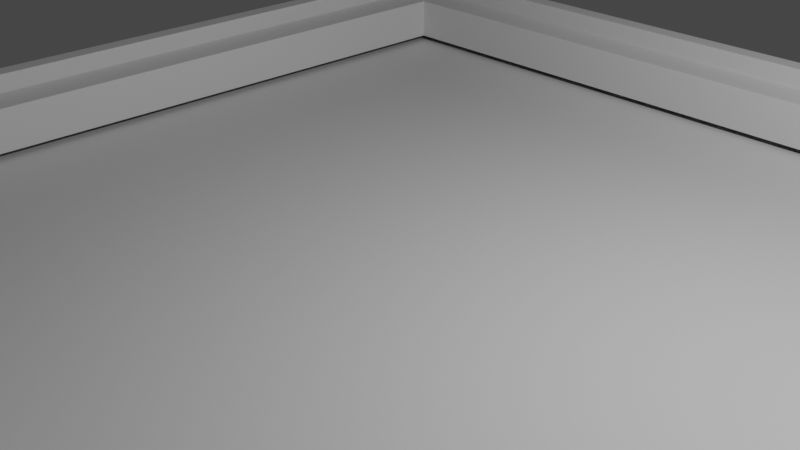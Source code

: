 # Source: picture_frame_square_.blend  (saved by Blender 2.80.75; exported with 4.5.12 LTS)
import bpy
from mathutils import Matrix  # noqa: F401  (used for matrix-valued properties, if any)

bpy.ops.wm.read_factory_settings(use_empty=True)
scene = bpy.context.scene
scene.name = 'Scene'

# ---- collections
col_collection = bpy.data.collections.new('Collection'); scene.collection.children.link(col_collection)

# ---- materials (node trees are filled in below, after node groups)
mat_material = bpy.data.materials.new('Material')
mat_material.alpha_threshold = 0.0
mat_material.use_transparent_shadow = False
mat_material.line_color = (0.0, 0.0, 0.0, 1.0)

# ---- material node trees
mat_material.use_nodes = True; mat_material.node_tree.nodes.clear()
_N = mat_material.node_tree.nodes; _L = mat_material.node_tree.links
n0 = _N.new('ShaderNodeOutputMaterial'); n0.name = 'Material Output'; n0.location = (300, 300)
n1 = _N.new('ShaderNodeBsdfPrincipled'); n1.name = 'Principled BSDF'; n1.location = (10, 300)
n1.distribution = 'GGX'
n1.subsurface_method = 'BURLEY'
n1.inputs[2].default_value = 0.4
n1.inputs[3].default_value = 1.45
n1.inputs[27].default_value = (0.0, 0.0, 0.0, 1.0)
n1.inputs[28].default_value = 1.0
_L.new(n1.outputs[0], n0.inputs[0])
n0.is_active_output = True

# ---- world
world_world = bpy.data.worlds.new('World'); scene.world = world_world
world_world.use_nodes = True; world_world.node_tree.nodes.clear()
_N = world_world.node_tree.nodes; _L = world_world.node_tree.links
n0 = _N.new('ShaderNodeOutputWorld'); n0.name = 'World Output'; n0.location = (300, 300)
n1 = _N.new('ShaderNodeBackground'); n1.name = 'Background'; n1.location = (10, 300)
n1.inputs[0].default_value = (0.05088, 0.05088, 0.05088, 1.0)
_L.new(n1.outputs[0], n0.inputs[0])
n0.is_active_output = True
world_world.color = (0.05088, 0.05088, 0.05088)
world_world.use_sun_shadow = False
world_world.sun_shadow_jitter_overblur = 0.0

# ---- cameras
cam_camera = bpy.data.cameras.new('Camera')
cam_camera.clip_end = 100.0
cam_camera.ortho_scale = 7.314

# ---- lights
light_light = bpy.data.lights.new('Light', 'POINT')
light_light.transmission_factor = 0.0
light_light.energy = 1000.0
light_light.shadow_soft_size = 0.1
light_light.shadow_maximum_resolution = 0.006
light_light.use_absolute_resolution = True

# ---- meshes
me_cube = bpy.data.meshes.new('Cube')
me_cube.from_pydata([(0.9609, 0.9609, 1.0), (1.0, 1.0, -1.0), (0.9609, -0.9609, 1.0), (1.0, -1.0, -1.0), (-0.9609, 0.9609, 1.0), (-1.0, 1.0, -1.0), (-0.9609, -0.9609, 1.0), (-1.0, -1.0, -1.0), (1.0, -1.0, 1.0), (-1.0, -1.0, 1.0), (1.0, 1.0, 1.0), (-1.0, 1.0, 1.0), (0.8709, -0.8709, 0.4609), (-0.8709, -0.8709, 0.4609), (0.8709, 0.8709, 0.4609), (-0.8709, 0.8709, 0.4609), (0.9609, -0.9609, 0.4609), (-0.9609, -0.9609, 0.4609), (0.9609, 0.9609, 0.4609), (-0.9609, 0.9609, 0.4609), (0.8709, -0.8709, -0.8309), (-0.8709, -0.8709, -0.8309), (0.8709, 0.8709, -0.8309), (-0.8709, 0.8709, -0.8309)], [], [(4, 6, 17, 19), (3, 8, 9, 7), (7, 9, 11, 5), (5, 1, 3, 7), (1, 10, 8, 3), (5, 11, 10, 1), (2, 6, 9, 8), (0, 2, 8, 10), (6, 4, 11, 9), (4, 0, 10, 11), (14, 15, 23, 22), (6, 2, 16, 17), (0, 4, 19, 18), (2, 0, 18, 16), (12, 13, 17, 16), (14, 12, 16, 18), (13, 15, 19, 17), (15, 14, 18, 19), (12, 14, 22, 20), (15, 13, 21, 23), (13, 12, 20, 21)])
_uv = me_cube.uv_layers.new(name='UVMap')
_uv.uv.foreach_set('vector', [0.6201, 0.004884, 0.6201, 0.2451, 0.6201, 0.2451, 0.6201, 0.004884, 0.375, 0.25, 0.625, 0.25, 0.625, 0.5, 0.375, 0.5, 0.375, 0.5, 0.625, 0.5, 0.625, 0.75, 0.375, 0.75, 0.375, 0.75, 0.625, 0.75, 0.625, 1.0, 0.375, 1.0, 0.125, 0.5, 0.375, 0.5, 0.375, 0.75, 0.125, 0.75, 0.625, 0.5, 0.875, 0.5, 0.875, 0.75, 0.625, 0.75, 0.3799, 0.2451, 0.6201, 0.2451, 0.625, 0.25, 0.375, 0.25, 0.3799, 0.004884, 0.3799, 0.2451, 0.375, 0.25, 0.375, 0.0, 0.6201, 0.2451, 0.6201, 0.004884, 0.625, 0.0, 0.625, 0.25, 0.6201, 0.004884, 0.3799, 0.004884, 0.375, 0.0, 0.625, 0.0, 0.3911, 0.01613, 0.6089, 0.01613, 0.6089, 0.01613, 0.3911, 0.01613, 0.6201, 0.2451, 0.3799, 0.2451, 0.3799, 0.2451, 0.6201, 0.2451, 0.3799, 0.004884, 0.6201, 0.004884, 0.6201, 0.004884, 0.3799, 0.004884, 0.3799, 0.2451, 0.3799, 0.004884, 0.3799, 0.004884, 0.3799, 0.2451, 0.3911, 0.2339, 0.6089, 0.2339, 0.6201, 0.2451, 0.3799, 0.2451, 0.3911, 0.01613, 0.3911, 0.2339, 0.3799, 0.2451, 0.3799, 0.004884, 0.6089, 0.2339, 0.6089, 0.01613, 0.6201, 0.004884, 0.6201, 0.2451, 0.6089, 0.01613, 0.3911, 0.01613, 0.3799, 0.004884, 0.6201, 0.004884, 0.3911, 0.2339, 0.3911, 0.01613, 0.3911, 0.01613, 0.3911, 0.2339, 0.6089, 0.01613, 0.6089, 0.2339, 0.6089, 0.2339, 0.6089, 0.01613, 0.6089, 0.2339, 0.3911, 0.2339, 0.3911, 0.2339, 0.6089, 0.2339])
me_cube.materials.append(mat_material)
me_cube.use_remesh_preserve_volume = False
me_cube.use_remesh_preserve_attributes = False
me_cube.use_mirror_vertex_groups = False
me_cube.update()

# ---- objects
ob_cube = bpy.data.objects.new('Cube', me_cube)
ob_light = bpy.data.objects.new('Light', light_light)
ob_camera = bpy.data.objects.new('Camera', cam_camera)

# ---- transforms, parenting, visibility, modifiers, constraints
ob_cube.location = (0.0, 0.0, 0.0)
ob_cube.scale = (6.0, 6.28, 0.44)
ob_cube.lock_rotations_4d = False
ob_cube.empty_display_type = 'ARROWS'
ob_cube.lineart.crease_threshold = 0.0
ob_light.location = (4.076, 1.005, 5.904)
ob_light.rotation_euler = (0.6503, 0.05522, 1.866)
ob_light.lock_rotations_4d = False
ob_light.empty_display_type = 'ARROWS'
ob_light.color = (0.0, 0.0, 0.0, 0.0)
ob_light.lineart.crease_threshold = 0.0
ob_camera.location = (7.359, -6.926, 4.958)
ob_camera.rotation_euler = (1.109, 0.0, 0.8149)
ob_camera.lock_rotations_4d = False
ob_camera.empty_display_type = 'ARROWS'
ob_camera.color = (0.0, 0.0, 0.0, 0.0)
ob_camera.display_type = 'WIRE'
ob_camera.lineart.crease_threshold = 0.0

# ---- collection membership
col_collection.objects.link(ob_cube)
col_collection.objects.link(ob_light)
col_collection.objects.link(ob_camera)

# ---- scene / render settings (as saved in the file)
scene.camera = ob_camera
scene.frame_start = 1; scene.frame_end = 250; scene.frame_set(1)
scene.render.engine = 'BLENDER_EEVEE_NEXT'
scene.cycles.use_denoising = False
scene.cycles.samples = 128
scene.cycles.sampling_pattern = 'TABULATED_SOBOL'
scene.cycles.use_adaptive_sampling = False
scene.cycles.use_light_tree = False
scene.view_settings.view_transform = 'Filmic'
bpy.context.view_layer.update()
